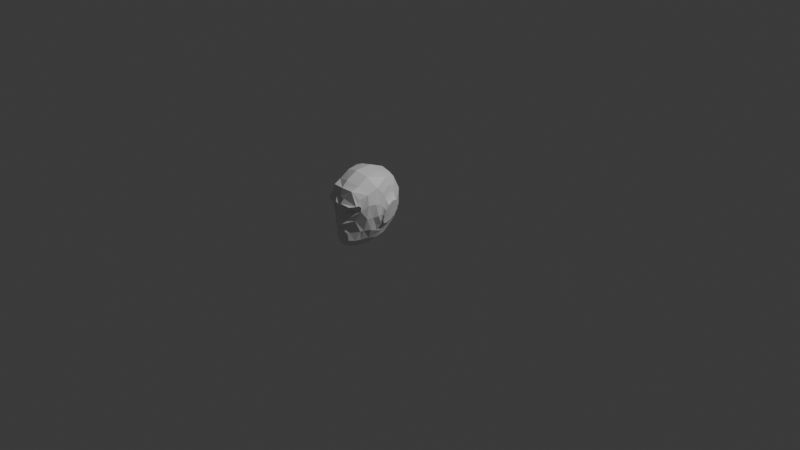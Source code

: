 # Source: HEADDDDUGH.blend  (saved by Blender 4.3.34; exported with 4.5.12 LTS)
import bpy
from mathutils import Matrix  # noqa: F401  (used for matrix-valued properties, if any)

bpy.ops.wm.read_factory_settings(use_empty=True)
scene = bpy.context.scene
scene.name = 'Scene'

# ---- collections
col_collection = bpy.data.collections.new('Collection'); scene.collection.children.link(col_collection)

# ---- materials (node trees are filled in below, after node groups)
mat_material = bpy.data.materials.new('Material')
mat_material.alpha_threshold = 0.0
mat_material.roughness = 0.5
mat_material.line_color = (0.0, 0.0, 0.0, 1.0)

# ---- material node trees
mat_material.use_nodes = True; mat_material.node_tree.nodes.clear()
_N = mat_material.node_tree.nodes; _L = mat_material.node_tree.links
n0 = _N.new('ShaderNodeOutputMaterial'); n0.name = 'Material Output'; n0.location = (300, 300)
n1 = _N.new('ShaderNodeBsdfPrincipled'); n1.name = 'Principled BSDF'; n1.location = (10, 300)
n1.inputs[3].default_value = 1.45
_L.new(n1.outputs[0], n0.inputs[0])
n0.is_active_output = True

# ---- world
world_world = bpy.data.worlds.new('World'); scene.world = world_world
world_world.use_nodes = True; world_world.node_tree.nodes.clear()
_N = world_world.node_tree.nodes; _L = world_world.node_tree.links
n0 = _N.new('ShaderNodeOutputWorld'); n0.name = 'World Output'; n0.location = (300, 300)
n1 = _N.new('ShaderNodeBackground'); n1.name = 'Background'; n1.location = (10, 300)
n1.inputs[0].default_value = (0.05088, 0.05088, 0.05088, 1.0)
_L.new(n1.outputs[0], n0.inputs[0])
n0.is_active_output = True
world_world.color = (0.05088, 0.05088, 0.05088)
world_world.sun_shadow_jitter_overblur = 0.0

# ---- cameras
cam_camera = bpy.data.cameras.new('Camera')
cam_camera.clip_end = 100.0
cam_camera.ortho_scale = 7.314

# ---- lights
light_light = bpy.data.lights.new('Light', 'POINT')
light_light.energy = 1000.0
light_light.shadow_soft_size = 0.1

# ---- meshes
me_cube = bpy.data.meshes.new('Cube')
me_cube.from_pydata([(0.0, -0.2262, 0.6481), (0.0, -0.6511, -0.06171), (0.0, -0.7522, -0.0203), (0.0, -0.1451, 0.2422), (0.0, -0.3974, -0.05612), (0.0, -0.5603, 0.7026), (0.0, -0.7427, 0.5767), (0.0, -0.7697, 0.02811), (0.0, -0.7626, 0.0503), (0.0, -0.8268, 0.2265), (0.0, -0.7891, 0.4218), (0.0, -0.7793, 0.1929), (-0.1915, -0.2551, 0.6111), (-0.1739, -0.1737, 0.278), (-0.2382, -0.5105, 0.5812), (-0.1744, -0.5726, 0.05139), (-0.1706, -0.3696, 0.04605), (-0.2509, -0.5784, 0.2915), (-0.09671, -0.6551, -0.03474), (-0.146, -0.7166, 0.2659), (-0.1325, -0.7076, 0.04769), (-0.06752, -0.7343, -0.002126), (-0.1921, -0.6925, 0.4963), (-0.2498, -0.3084, 0.4825), (-0.3051, -0.326, 0.4275), (-0.2799, -0.2906, 0.3061), (-0.2439, -0.2587, 0.3074), (-0.2998, -0.4745, 0.2968), (-0.2768, -0.4981, 0.3108), (-0.2601, -0.4849, 0.196), (-0.2757, -0.4643, 0.2075), (-0.2719, -0.4392, 0.4647), (-0.3152, -0.4281, 0.3992), (-0.2713, -0.3817, 0.2109), (-0.2569, -0.3767, 0.1982), (-0.3051, -0.3258, 0.4281), (-0.2798, -0.2901, 0.3059), (-0.2999, -0.4746, 0.2968), (-0.2756, -0.4645, 0.2072), (-0.3153, -0.4283, 0.3994), (-0.2713, -0.3818, 0.2106), (-0.1384, -0.7815, 0.4265), (-0.04231, -0.7987, 0.2417), (0.0, -0.7999, 0.3098), (0.0, -0.8103, 0.2145), (0.0, -0.765, 0.04414), (0.0, -0.7665, 0.499), (0.0, -0.6799, 0.635), (0.0, -0.2425, 0.05598), (0.0, -0.769, 0.006527), (0.0, -0.5277, -0.07155), (0.0, -0.7153, -0.04695), (0.0, -0.1221, 0.4845), (0.0, -0.3819, 0.7106), (0.0, -0.7573, 0.1583), (0.0, -0.7583, 0.09427), (-0.1848, -0.1795, 0.4638), (-0.2235, -0.5856, 0.1558), (-0.2091, -0.3736, 0.6462), (-0.1193, -0.6215, -0.01467), (-0.1117, -0.2379, 0.6306), (-0.1459, -0.2585, 0.1344), (-0.1821, -0.4902, 0.03348), (-0.2709, -0.5556, 0.4325), (-0.06799, -0.6494, -0.05093), (-0.1723, -0.6757, 0.1488), (-0.1014, -0.7208, 0.01621), (-0.205, -0.6904, 0.3748), (-0.04069, -0.7463, -0.01579), (-0.1486, -0.6496, 0.04586), (-0.08512, -0.6942, -0.02349), (-0.2224, -0.6122, 0.5318), (-0.2358, -0.6406, 0.2953), (-0.2746, -0.3209, 0.4468), (-0.2921, -0.2922, 0.3765), (-0.2606, -0.2799, 0.3092), (-0.2435, -0.2628, 0.4038), (-0.285, -0.4821, 0.3066), (-0.2684, -0.502, 0.2409), (-0.2665, -0.4708, 0.2161), (-0.2866, -0.4775, 0.2447), (-0.2608, -0.3755, 0.5009), (-0.2895, -0.4318, 0.4269), (-0.3134, -0.378, 0.4311), (-0.263, -0.3798, 0.2185), (-0.2505, -0.3055, 0.2379), (-0.2735, -0.3272, 0.2482), (-0.2343, -0.4411, 0.1829), (-0.2713, -0.4308, 0.1963), (-0.278, -0.4791, 0.3932), (-0.3102, -0.4596, 0.3511), (-0.2123, -0.2202, 0.2971), (-0.2303, -0.2839, 0.5437), (-0.2642, -0.4564, 0.5189), (-0.2037, -0.3722, 0.1324), (-0.277, -0.5297, 0.3053), (-0.2235, -0.5142, 0.1281), (-0.2921, -0.2922, 0.3765), (-0.2866, -0.4775, 0.2447), (-0.3134, -0.378, 0.4311), (-0.2735, -0.3272, 0.2482), (-0.2713, -0.4308, 0.1963), (-0.3102, -0.4596, 0.3511), (-0.08156, -0.7476, 0.04239), (-0.09506, -0.1627, 0.2544), (-0.09125, -0.3997, -0.02639), (-0.133, -0.5442, 0.6689), (-0.1219, -0.7323, 0.5717), (-0.04458, -0.7605, 0.01934), (-0.03355, -0.8124, 0.237), (-0.03487, -0.7959, 0.4385), (-0.07632, -0.755, 0.2116), (-0.1913, -0.735, 0.4384), (-0.04823, -0.7727, 0.2535), (-0.08242, -0.7341, 0.1294), (-0.07028, -0.7469, 0.09947), (-0.112, -0.6748, -0.0003263), (-0.1042, -0.5325, -0.04531), (-0.1074, -0.1394, 0.4802), (-0.103, -0.2541, 0.07992), (-0.05005, -0.7085, -0.03978), (-0.1945, -0.6461, 0.1584), (-0.2464, -0.6275, 0.4323), (-0.03339, -0.764, 0.004784), (-0.2458, -0.3717, 0.5689), (-0.2766, -0.5063, 0.4195), (-0.2342, -0.5349, 0.2013), (-0.224, -0.2804, 0.1941), (-0.2206, -0.4563, 0.1079), (-0.2658, -0.2829, 0.386), (-0.2752, -0.4853, 0.2519), (-0.2835, -0.3777, 0.4581), (-0.2609, -0.3197, 0.2521), (-0.2636, -0.434, 0.2057), (-0.2902, -0.4659, 0.3704), (-0.2239, -0.2253, 0.4339), (-0.2912, -0.3942, 0.308), (-0.0351, -0.7932, 0.2192), (-0.03439, -0.7682, 0.3158), (-0.06206, -0.7529, 0.03456), (-0.0506, -0.7688, 0.4893), (-0.1333, -0.6522, 0.6021), (-0.1222, -0.3797, 0.6837), (-0.06158, -0.7503, 0.09298), (-0.05301, -0.7623, 0.1585), (-0.2047, -0.6859, 0.4195), (-0.198, -0.712, 0.4414), (-0.0846, -0.7374, 0.3991), (-0.1342, -0.6985, 0.3598), (-0.03275, -0.7738, 0.403), (-0.06237, -0.7325, 0.365), (-0.08439, -0.7052, 0.3509), (0.0, -0.7628, 0.1057), (0.0, -0.7615, 0.121), (-0.0577, -0.7562, 0.1046), (-0.06482, -0.7534, 0.1099), (-0.07454, -0.7449, 0.114), (-0.05049, -0.7679, 0.1378), (0.0, -0.7639, 0.1377), (-0.03496, -0.7614, 0.121)], [], [(18, 70, 116, 59), (70, 21, 66, 116), (116, 66, 20, 69), (59, 116, 69, 15), (4, 50, 117, 105), (1, 64, 117, 50), (18, 59, 117, 64), (15, 62, 117, 59), (16, 105, 117, 62), (3, 104, 118, 52), (104, 13, 56, 118), (118, 56, 12, 60), (52, 118, 60, 0), (3, 48, 119, 104), (48, 4, 105, 119), (119, 105, 16, 61), (104, 119, 61, 13), (1, 51, 120, 64), (51, 2, 68, 120), (120, 68, 21, 70), (64, 120, 70, 18), (15, 69, 121, 57), (69, 20, 65, 121), (121, 65, 19, 72), (57, 121, 72, 17), (17, 72, 122, 63), (72, 19, 67, 122), (122, 67, 145, 22, 71), (63, 122, 71, 14), (2, 49, 123, 68), (7, 108, 123, 49), (21, 68, 123, 108), (12, 92, 124, 58), (92, 23, 81, 124), (124, 81, 31, 93), (58, 124, 93, 14), (14, 93, 125, 63), (93, 31, 89, 125), (125, 89, 28, 95), (63, 125, 95, 17), (17, 95, 126, 57), (95, 28, 78, 126), (126, 78, 29, 96), (57, 126, 96, 15), (16, 94, 127, 61), (94, 34, 85, 127), (127, 85, 26, 91), (61, 127, 91, 13), (15, 96, 128, 62), (96, 29, 87, 128), (128, 87, 34, 94), (62, 128, 94, 16), (24, 73, 129, 74), (73, 23, 76, 129), (129, 76, 26, 75), (74, 129, 75, 25), (28, 77, 130, 78), (77, 27, 80, 130), (130, 80, 30, 79), (78, 130, 79, 29), (23, 73, 131, 81), (73, 24, 83, 131), (131, 83, 32, 82), (81, 131, 82, 31), (34, 84, 132, 85), (84, 33, 86, 132), (132, 86, 25, 75), (85, 132, 75, 26), (29, 79, 133, 87), (79, 30, 88, 133), (133, 88, 33, 84), (87, 133, 84, 34), (31, 82, 134, 89), (82, 32, 90, 134), (134, 90, 27, 77), (89, 134, 77, 28), (13, 91, 135, 56), (91, 26, 76, 135), (135, 76, 23, 92), (56, 135, 92, 12), (36, 100, 136, 97), (40, 101, 136, 100), (38, 98, 136, 101), (37, 102, 136, 98), (39, 99, 136, 102), (35, 97, 136, 99), (9, 109, 137, 44), (109, 42, 113, 137), (137, 113, 19, 111), (44, 137, 111, 11), (19, 113, 138, 151, 148, 67), (42, 109, 138, 113), (9, 43, 138, 109), (10, 110, 149, 138, 43), (110, 41, 149), (145, 148, 151, 150, 147), (21, 108, 139, 66), (108, 7, 45, 139), (139, 45, 8, 103), (66, 139, 103, 20), (22, 146, 112, 140, 107), (112, 41, 110, 140), (140, 110, 10, 46), (107, 140, 46, 6), (14, 71, 141, 106), (71, 22, 107, 141), (141, 107, 6, 47), (106, 141, 47, 5), (12, 58, 142, 60), (58, 14, 106, 142), (142, 106, 5, 53), (60, 142, 53, 0), (20, 115, 114, 65), (65, 114, 19), (8, 55, 143, 103), (115, 143, 154, 155), (103, 143, 115, 20), (19, 114, 144, 111), (144, 114, 156, 157), (111, 144, 54, 11), (146, 145, 147, 112), (22, 145, 146), (145, 67, 148), (41, 112, 147, 150, 138, 149), (138, 150, 151), (153, 159, 156, 155, 154, 152), (156, 159, 153, 158, 157), (54, 144, 157, 158), (143, 55, 152, 154), (114, 115, 155, 156)])
_uv = me_cube.uv_layers.new(name='UVMap')
_uv.uv.foreach_set('vector', [0.3125, 0.75, 0.3184, 0.75, 0.3451, 0.75, 0.3438, 0.75, 0.3184, 0.75, 0.3187, 0.75, 0.3425, 0.75, 0.3451, 0.75, 0.3451, 0.75, 0.3425, 0.75, 0.3791, 0.75, 0.3839, 0.75, 0.3438, 0.75, 0.3451, 0.75, 0.3839, 0.75, 0.375, 0.75, 0.3011, 0.625, 0.2938, 0.6875, 0.3299, 0.7003, 0.3372, 0.6278, 0.2865, 0.75, 0.2995, 0.75, 0.3299, 0.7003, 0.2938, 0.6875, 0.3125, 0.75, 0.3438, 0.75, 0.3299, 0.7003, 0.2995, 0.75, 0.375, 0.75, 0.375, 0.6875, 0.3299, 0.7003, 0.3438, 0.75, 0.375, 0.625, 0.3372, 0.6278, 0.3299, 0.7003, 0.375, 0.6875, 0.375, 0.4421, 0.375, 0.4711, 0.5, 0.4708, 0.5, 0.4417, 0.375, 0.4711, 0.375, 0.5, 0.5, 0.5, 0.5, 0.4708, 0.5, 0.4708, 0.5, 0.5, 0.625, 0.5, 0.625, 0.4706, 0.5, 0.4417, 0.5, 0.4708, 0.625, 0.4706, 0.625, 0.4412, 0.3171, 0.5, 0.3091, 0.5625, 0.3419, 0.5628, 0.3461, 0.5, 0.3091, 0.5625, 0.3011, 0.625, 0.3372, 0.6278, 0.3419, 0.5628, 0.3419, 0.5628, 0.3372, 0.6278, 0.375, 0.625, 0.375, 0.5625, 0.3461, 0.5, 0.3419, 0.5628, 0.375, 0.5625, 0.375, 0.5, 0.2865, 0.75, 0.2965, 0.7497, 0.3023, 0.75, 0.2995, 0.75, 0.2965, 0.7497, 0.2999, 0.75, 0.3045, 0.75, 0.3023, 0.75, 0.3023, 0.75, 0.3045, 0.75, 0.3187, 0.75, 0.3184, 0.75, 0.2995, 0.75, 0.3023, 0.75, 0.3184, 0.75, 0.3125, 0.75, 0.375, 0.75, 0.3839, 0.75, 0.4378, 0.749, 0.4382, 0.7496, 0.3839, 0.75, 0.3791, 0.75, 0.4336, 0.7437, 0.4378, 0.749, 0.4378, 0.749, 0.4336, 0.7437, 0.4624, 0.6961, 0.4972, 0.7461, 0.4382, 0.7496, 0.4378, 0.749, 0.4972, 0.7461, 0.5, 0.75, 0.5, 0.75, 0.4972, 0.7461, 0.5605, 0.749, 0.5619, 0.7491, 0.4972, 0.7461, 0.4624, 0.6961, 0.5522, 0.7449, 0.5605, 0.749, 0.5605, 0.749, 0.5522, 0.7449, 0.5886, 0.7474, 0.625, 0.75, 0.6185, 0.75, 0.5619, 0.7491, 0.5605, 0.749, 0.6185, 0.75, 0.625, 0.75, 0.2999, 0.75, 0.3054, 0.75, 0.3071, 0.75, 0.3045, 0.75, 0.3164, 0.75, 0.3176, 0.75, 0.3071, 0.75, 0.3054, 0.75, 0.3187, 0.75, 0.3045, 0.75, 0.3071, 0.75, 0.3176, 0.75, 0.625, 0.5, 0.5903, 0.5347, 0.6198, 0.625, 0.625, 0.625, 0.5903, 0.5347, 0.625, 0.5, 0.625, 0.625, 0.6198, 0.625, 0.6198, 0.625, 0.625, 0.625, 0.625, 0.75, 0.6076, 0.7153, 0.625, 0.625, 0.6198, 0.625, 0.6076, 0.7153, 0.625, 0.75, 0.625, 0.75, 0.6076, 0.7153, 0.5608, 0.7465, 0.5619, 0.7491, 0.6076, 0.7153, 0.625, 0.75, 0.5625, 0.75, 0.5608, 0.7465, 0.5608, 0.7465, 0.5625, 0.75, 0.5, 0.75, 0.5, 0.75, 0.5619, 0.7491, 0.5608, 0.7465, 0.5, 0.75, 0.5, 0.75, 0.5, 0.75, 0.5, 0.75, 0.4392, 0.7483, 0.4382, 0.7496, 0.5, 0.75, 0.5, 0.75, 0.4375, 0.75, 0.4392, 0.7483, 0.4392, 0.7483, 0.4375, 0.75, 0.375, 0.75, 0.3924, 0.7326, 0.4382, 0.7496, 0.4392, 0.7483, 0.3924, 0.7326, 0.375, 0.75, 0.375, 0.625, 0.375, 0.625, 0.3785, 0.5642, 0.375, 0.5625, 0.375, 0.625, 0.375, 0.625, 0.375, 0.5625, 0.3785, 0.5642, 0.3785, 0.5642, 0.375, 0.5625, 0.375, 0.5, 0.4097, 0.5174, 0.375, 0.5625, 0.3785, 0.5642, 0.4097, 0.5174, 0.375, 0.5, 0.375, 0.75, 0.3924, 0.7326, 0.3767, 0.6858, 0.375, 0.6875, 0.3924, 0.7326, 0.375, 0.75, 0.375, 0.6875, 0.3767, 0.6858, 0.3767, 0.6858, 0.375, 0.6875, 0.375, 0.625, 0.375, 0.625, 0.375, 0.6875, 0.3767, 0.6858, 0.375, 0.625, 0.375, 0.625, 0.6063, 0.5139, 0.5835, 0.5393, 0.4998, 0.5108, 0.4996, 0.5116, 0.5835, 0.5393, 0.625, 0.5, 0.5, 0.5, 0.4998, 0.5108, 0.4998, 0.5108, 0.5, 0.5, 0.375, 0.5, 0.4156, 0.522, 0.4996, 0.5116, 0.4998, 0.5108, 0.4156, 0.522, 0.3929, 0.5094, 0.5, 0.75, 0.4985, 0.7457, 0.442, 0.7439, 0.4375, 0.75, 0.4985, 0.7457, 0.4965, 0.7431, 0.4433, 0.7411, 0.442, 0.7439, 0.442, 0.7439, 0.4433, 0.7411, 0.3902, 0.7391, 0.3983, 0.7285, 0.4375, 0.75, 0.442, 0.7439, 0.3983, 0.7285, 0.375, 0.75, 0.625, 0.5, 0.5835, 0.5393, 0.6109, 0.6247, 0.625, 0.625, 0.5835, 0.5393, 0.6063, 0.5139, 0.6064, 0.6244, 0.6109, 0.6247, 0.6109, 0.6247, 0.6064, 0.6244, 0.6065, 0.735, 0.5994, 0.7103, 0.625, 0.625, 0.6109, 0.6247, 0.5994, 0.7103, 0.625, 0.75, 0.375, 0.625, 0.381, 0.6261, 0.3853, 0.5674, 0.375, 0.5625, 0.381, 0.6261, 0.3853, 0.6284, 0.3891, 0.5689, 0.3853, 0.5674, 0.3853, 0.5674, 0.3891, 0.5689, 0.3929, 0.5094, 0.4156, 0.522, 0.375, 0.5625, 0.3853, 0.5674, 0.4156, 0.522, 0.375, 0.5, 0.375, 0.75, 0.3983, 0.7285, 0.383, 0.684, 0.375, 0.6875, 0.3983, 0.7285, 0.3902, 0.7391, 0.3878, 0.6837, 0.383, 0.684, 0.383, 0.684, 0.3878, 0.6837, 0.3853, 0.6284, 0.381, 0.6261, 0.375, 0.6875, 0.383, 0.684, 0.381, 0.6261, 0.375, 0.625, 0.625, 0.75, 0.5994, 0.7103, 0.5554, 0.7412, 0.5625, 0.75, 0.5994, 0.7103, 0.6065, 0.735, 0.5515, 0.7391, 0.5554, 0.7412, 0.5554, 0.7412, 0.5515, 0.7391, 0.4965, 0.7431, 0.4985, 0.7457, 0.5625, 0.75, 0.5554, 0.7412, 0.4985, 0.7457, 0.5, 0.75, 0.375, 0.5, 0.4097, 0.5174, 0.5, 0.5052, 0.5, 0.5, 0.4097, 0.5174, 0.375, 0.5, 0.5, 0.5, 0.5, 0.5052, 0.5, 0.5052, 0.5, 0.5, 0.625, 0.5, 0.5903, 0.5347, 0.5, 0.5, 0.5, 0.5052, 0.5903, 0.5347, 0.625, 0.5, 0.3929, 0.5094, 0.3891, 0.5689, 0.4796, 0.6448, 0.4996, 0.5116, 0.3853, 0.6284, 0.3878, 0.6837, 0.4796, 0.6448, 0.3891, 0.5689, 0.3902, 0.7391, 0.4433, 0.7411, 0.4796, 0.6448, 0.3878, 0.6837, 0.4965, 0.7431, 0.5515, 0.7391, 0.4796, 0.6448, 0.4433, 0.7411, 0.6065, 0.735, 0.6064, 0.6244, 0.4796, 0.6448, 0.5515, 0.7391, 0.6063, 0.5139, 0.4996, 0.5116, 0.4796, 0.6448, 0.6064, 0.6244, 0.4552, 0.6701, 0.4687, 0.6876, 0.3879, 0.5784, 0.3416, 0.5108, 0.4687, 0.6876, 0.4757, 0.6986, 0.4707, 0.69, 0.3879, 0.5784, 0.3879, 0.5784, 0.4707, 0.69, 0.4624, 0.6961, 0.3136, 0.4708, 0.3416, 0.5108, 0.3879, 0.5784, 0.3136, 0.4708, 0.2365, 0.3548, 0.4624, 0.6961, 0.4707, 0.69, 0.5313, 0.7423, 0.5365, 0.743, 0.5417, 0.7436, 0.5522, 0.7449, 0.4757, 0.6986, 0.4687, 0.6876, 0.5313, 0.7423, 0.4707, 0.69, 0.4552, 0.6701, 0.5153, 0.74, 0.5313, 0.7423, 0.4687, 0.6876, 0.5141, 0.75, 0.5418, 0.75, 0.5366, 0.7462, 0.5313, 0.7423, 0.5153, 0.74, 0.5418, 0.75, 0.625, 0.75, 0.5366, 0.7462, 0.5764, 0.7468, 0.5417, 0.7436, 0.5365, 0.743, 0.5478, 0.7442, 0.5643, 0.7462, 0.3187, 0.75, 0.3176, 0.75, 0.3357, 0.75, 0.3425, 0.75, 0.3176, 0.75, 0.3164, 0.75, 0.3321, 0.75, 0.3357, 0.75, 0.3357, 0.75, 0.3321, 0.75, 0.3459, 0.75, 0.3532, 0.75, 0.3425, 0.75, 0.3357, 0.75, 0.3532, 0.75, 0.3791, 0.75, 0.625, 0.75, 0.625, 0.75, 0.625, 0.75, 0.6431, 0.75, 0.6561, 0.75, 0.625, 0.75, 0.625, 0.75, 0.625, 0.75, 0.6431, 0.75, 0.6431, 0.75, 0.625, 0.75, 0.625, 0.75, 0.6513, 0.75, 0.6561, 0.75, 0.6431, 0.75, 0.6513, 0.75, 0.6705, 0.75, 0.625, 0.75, 0.6185, 0.75, 0.6613, 0.75, 0.6648, 0.75, 0.6185, 0.75, 0.625, 0.75, 0.6561, 0.75, 0.6613, 0.75, 0.6613, 0.75, 0.6561, 0.75, 0.6705, 0.75, 0.68, 0.7491, 0.6648, 0.75, 0.6613, 0.75, 0.68, 0.7491, 0.7046, 0.75, 0.625, 0.5, 0.625, 0.625, 0.6596, 0.625, 0.6544, 0.5, 0.625, 0.625, 0.625, 0.75, 0.6648, 0.75, 0.6596, 0.625, 0.6596, 0.625, 0.6648, 0.75, 0.7046, 0.75, 0.6942, 0.625, 0.6544, 0.5, 0.6596, 0.625, 0.6942, 0.625, 0.6838, 0.5, 0.3791, 0.75, 0.3892, 0.75, 0.4283, 0.737, 0.4336, 0.7437, 0.4336, 0.7437, 0.4081, 0.6409, 0.4624, 0.6961, 0.3459, 0.75, 0.3522, 0.75, 0.3608, 0.75, 0.3532, 0.75, 0.3892, 0.75, 0.3608, 0.75, 0.3608, 0.75, 0.3892, 0.75, 0.3532, 0.75, 0.3608, 0.75, 0.3892, 0.75, 0.3791, 0.75, 0.4624, 0.6961, 0.4081, 0.6409, 0.2803, 0.4238, 0.3136, 0.4708, 0.2803, 0.4238, 0.4081, 0.6409, 0.4081, 0.6409, 0.2803, 0.4238, 0.3136, 0.4708, 0.2803, 0.4238, 0.1963, 0.2945, 0.2365, 0.3548, 0.6111, 0.75, 0.5764, 0.7468, 0.5643, 0.7462, 0.5973, 0.75, 0.625, 0.75, 0.5764, 0.7468, 0.6111, 0.75, 0.5886, 0.7474, 0.5522, 0.7449, 0.5417, 0.7436, 0.625, 0.75, 0.5973, 0.75, 0.5643, 0.7462, 0.5478, 0.7442, 0.5313, 0.7423, 0.5366, 0.7462, 0.5313, 0.7423, 0.5478, 0.7442, 0.5365, 0.743, 0.1998, 0.2997, 0.2816, 0.4264, 0.4081, 0.6409, 0.3892, 0.75, 0.3608, 0.75, 0.3522, 0.75, 0.4081, 0.6409, 0.2816, 0.4264, 0.1998, 0.2997, 0.1963, 0.2945, 0.2803, 0.4238, 0.1963, 0.2945, 0.2803, 0.4238, 0.2803, 0.4238, 0.1963, 0.2945, 0.3608, 0.75, 0.3522, 0.75, 0.3522, 0.75, 0.3608, 0.75, 0.4283, 0.737, 0.3892, 0.75, 0.3892, 0.75, 0.4283, 0.737])
me_cube.materials.append(mat_material)
me_cube.use_mirror_vertex_groups = False
me_cube.update()

# ---- objects
ob_cube = bpy.data.objects.new('Cube', me_cube)
ob_light = bpy.data.objects.new('Light', light_light)
ob_camera = bpy.data.objects.new('Camera', cam_camera)

# ---- transforms, parenting, visibility, modifiers, constraints
ob_cube.location = (0.0, 0.0, 0.0)
ob_cube.lock_rotations_4d = False
ob_cube.empty_display_type = 'ARROWS'
ob_cube.lineart.crease_threshold = 0.0
_m = ob_cube.modifiers.new('Mirror', 'MIRROR')
_m.use_bisect_axis = (True, False, False)
_m.use_bisect_flip_axis = (True, False, False)
_m.use_clip = True
ob_light.location = (4.076, 1.005, 5.904)
ob_light.rotation_euler = (0.6503, 0.05522, 1.866)
ob_light.lock_rotations_4d = False
ob_light.empty_display_type = 'ARROWS'
ob_light.color = (0.0, 0.0, 0.0, 0.0)
ob_light.lineart.crease_threshold = 0.0
ob_camera.location = (7.359, -6.926, 4.958)
ob_camera.rotation_euler = (1.109, 0.0, 0.8149)
ob_camera.lock_rotations_4d = False
ob_camera.empty_display_type = 'ARROWS'
ob_camera.color = (0.0, 0.0, 0.0, 0.0)
ob_camera.display_type = 'WIRE'
ob_camera.lineart.crease_threshold = 0.0

# ---- collection membership
col_collection.objects.link(ob_cube)
col_collection.objects.link(ob_light)
col_collection.objects.link(ob_camera)

# ---- scene / render settings (as saved in the file)
scene.camera = ob_camera
scene.frame_start = 1; scene.frame_end = 250; scene.frame_set(171)
scene.render.engine = 'BLENDER_EEVEE_NEXT'
bpy.context.view_layer.update()

